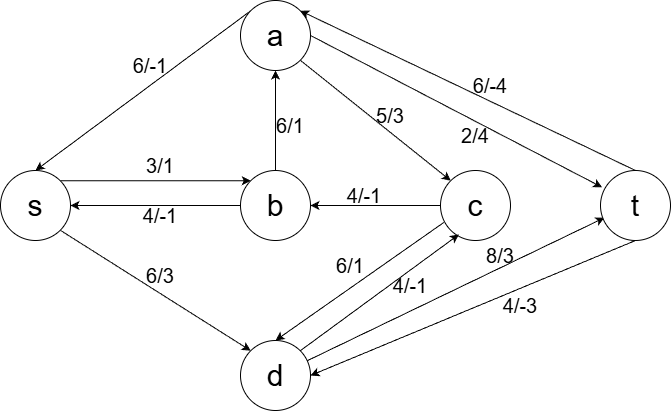

The diagram above was exported from draw.io. Its source (the exported page's mxGraphModel, read from the mxfile embedded in the PNG):
<mxGraphModel dx="1042" dy="552" grid="1" gridSize="10" guides="1" tooltips="1" connect="1" arrows="1" fold="1" page="1" pageScale="1" pageWidth="827" pageHeight="1169" math="0" shadow="0">
  <root>
    <mxCell id="0" />
    <mxCell id="1" parent="0" />
    <mxCell id="raH0EX4oEzzZn2tPv9AP-6" edge="1" parent="1" source="GDMB3E9ZJh3QbrN7cOA6-1" style="edgeStyle=orthogonalEdgeStyle;rounded=0;orthogonalLoop=1;jettySize=auto;html=1;exitX=1;exitY=0;exitDx=0;exitDy=0;entryX=0;entryY=0;entryDx=0;entryDy=0;endSize=6;strokeWidth=1;" target="raH0EX4oEzzZn2tPv9AP-2">
      <mxGeometry relative="1" as="geometry" />
    </mxCell>
    <mxCell id="raH0EX4oEzzZn2tPv9AP-9" edge="1" parent="1" source="GDMB3E9ZJh3QbrN7cOA6-1" style="rounded=0;orthogonalLoop=1;jettySize=auto;html=1;exitX=1;exitY=1;exitDx=0;exitDy=0;entryX=0;entryY=0;entryDx=0;entryDy=0;" target="raH0EX4oEzzZn2tPv9AP-3">
      <mxGeometry relative="1" as="geometry" />
    </mxCell>
    <mxCell id="WkvHxOYJVhodNRwMk85N-4" edge="1" parent="1" source="raH0EX4oEzzZn2tPv9AP-1" style="rounded=0;orthogonalLoop=1;jettySize=auto;html=1;exitX=0;exitY=0;exitDx=0;exitDy=0;entryX=0.5;entryY=0;entryDx=0;entryDy=0;" target="GDMB3E9ZJh3QbrN7cOA6-1">
      <mxGeometry relative="1" as="geometry" />
    </mxCell>
    <mxCell id="GDMB3E9ZJh3QbrN7cOA6-1" parent="1" style="ellipse;whiteSpace=wrap;html=1;aspect=fixed;" value="&lt;font style=&quot;font-size: 30px;&quot;&gt;s&lt;/font&gt;" vertex="1">
      <mxGeometry height="70" width="70" x="50" y="210" as="geometry" />
    </mxCell>
    <mxCell id="raH0EX4oEzzZn2tPv9AP-19" edge="1" parent="1" source="raH0EX4oEzzZn2tPv9AP-1" style="rounded=0;orthogonalLoop=1;jettySize=auto;html=1;exitX=1;exitY=1;exitDx=0;exitDy=0;entryX=0;entryY=0;entryDx=0;entryDy=0;" target="raH0EX4oEzzZn2tPv9AP-4">
      <mxGeometry relative="1" as="geometry" />
    </mxCell>
    <mxCell id="raH0EX4oEzzZn2tPv9AP-22" edge="1" parent="1" source="raH0EX4oEzzZn2tPv9AP-1" style="rounded=0;orthogonalLoop=1;jettySize=auto;html=1;exitX=1;exitY=0.5;exitDx=0;exitDy=0;entryX=0.023;entryY=0.24;entryDx=0;entryDy=0;endSize=6;strokeWidth=1;entryPerimeter=0;" target="raH0EX4oEzzZn2tPv9AP-5">
      <mxGeometry relative="1" as="geometry" />
    </mxCell>
    <mxCell id="raH0EX4oEzzZn2tPv9AP-1" parent="1" style="ellipse;whiteSpace=wrap;html=1;aspect=fixed;" value="&lt;font style=&quot;font-size: 30px;&quot;&gt;a&lt;/font&gt;" vertex="1">
      <mxGeometry height="70" width="70" x="290" y="40" as="geometry" />
    </mxCell>
    <mxCell id="raH0EX4oEzzZn2tPv9AP-13" edge="1" parent="1" source="raH0EX4oEzzZn2tPv9AP-2" style="edgeStyle=orthogonalEdgeStyle;rounded=0;orthogonalLoop=1;jettySize=auto;html=1;exitX=0.5;exitY=0;exitDx=0;exitDy=0;entryX=0.5;entryY=1;entryDx=0;entryDy=0;" target="raH0EX4oEzzZn2tPv9AP-1">
      <mxGeometry relative="1" as="geometry" />
    </mxCell>
    <mxCell id="raH0EX4oEzzZn2tPv9AP-15" edge="1" parent="1" source="raH0EX4oEzzZn2tPv9AP-4" style="rounded=0;orthogonalLoop=1;jettySize=auto;html=1;exitX=0;exitY=0.5;exitDx=0;exitDy=0;entryX=1;entryY=0.5;entryDx=0;entryDy=0;endSize=6;strokeWidth=1;" target="raH0EX4oEzzZn2tPv9AP-2">
      <mxGeometry relative="1" as="geometry" />
    </mxCell>
    <mxCell id="iCH6dfRP8qqzWsZD0kw1-4" edge="1" parent="1" source="raH0EX4oEzzZn2tPv9AP-2" style="edgeStyle=orthogonalEdgeStyle;rounded=0;orthogonalLoop=1;jettySize=auto;html=1;exitX=0;exitY=0.5;exitDx=0;exitDy=0;entryX=1;entryY=0.5;entryDx=0;entryDy=0;" target="GDMB3E9ZJh3QbrN7cOA6-1">
      <mxGeometry relative="1" as="geometry" />
    </mxCell>
    <mxCell id="raH0EX4oEzzZn2tPv9AP-2" parent="1" style="ellipse;whiteSpace=wrap;html=1;aspect=fixed;" value="&lt;font style=&quot;font-size: 30px;&quot;&gt;b&lt;/font&gt;" vertex="1">
      <mxGeometry height="70" width="70" x="290" y="210" as="geometry" />
    </mxCell>
    <mxCell id="raH0EX4oEzzZn2tPv9AP-24" edge="1" parent="1" source="raH0EX4oEzzZn2tPv9AP-3" style="rounded=0;orthogonalLoop=1;jettySize=auto;html=1;exitX=0.949;exitY=0.291;exitDx=0;exitDy=0;entryX=0.057;entryY=0.674;entryDx=0;entryDy=0;strokeWidth=1;endSize=6;entryPerimeter=0;exitPerimeter=0;" target="raH0EX4oEzzZn2tPv9AP-5">
      <mxGeometry relative="1" as="geometry" />
    </mxCell>
    <mxCell id="raH0EX4oEzzZn2tPv9AP-3" parent="1" style="ellipse;whiteSpace=wrap;html=1;aspect=fixed;" value="&lt;font style=&quot;font-size: 30px;&quot;&gt;d&lt;/font&gt;" vertex="1">
      <mxGeometry height="70" width="70" x="290" y="380" as="geometry" />
    </mxCell>
    <mxCell id="raH0EX4oEzzZn2tPv9AP-17" edge="1" parent="1" source="raH0EX4oEzzZn2tPv9AP-4" style="rounded=0;orthogonalLoop=1;jettySize=auto;html=1;exitX=0.046;exitY=0.743;exitDx=0;exitDy=0;entryX=0.5;entryY=0;entryDx=0;entryDy=0;endSize=6;strokeWidth=1;exitPerimeter=0;" target="raH0EX4oEzzZn2tPv9AP-3">
      <mxGeometry relative="1" as="geometry" />
    </mxCell>
    <mxCell id="raH0EX4oEzzZn2tPv9AP-4" parent="1" style="ellipse;whiteSpace=wrap;html=1;aspect=fixed;" value="&lt;font style=&quot;font-size: 30px;&quot;&gt;c&lt;/font&gt;" vertex="1">
      <mxGeometry height="70" width="70" x="490" y="210" as="geometry" />
    </mxCell>
    <mxCell id="iCH6dfRP8qqzWsZD0kw1-10" edge="1" parent="1" source="raH0EX4oEzzZn2tPv9AP-5" style="rounded=0;orthogonalLoop=1;jettySize=auto;html=1;exitX=0.5;exitY=1;exitDx=0;exitDy=0;entryX=1;entryY=0.5;entryDx=0;entryDy=0;" target="raH0EX4oEzzZn2tPv9AP-3">
      <mxGeometry relative="1" as="geometry" />
    </mxCell>
    <mxCell id="iCH6dfRP8qqzWsZD0kw1-11" edge="1" parent="1" source="raH0EX4oEzzZn2tPv9AP-5" style="rounded=0;orthogonalLoop=1;jettySize=auto;html=1;exitX=0.5;exitY=0;exitDx=0;exitDy=0;entryX=1;entryY=0;entryDx=0;entryDy=0;" target="raH0EX4oEzzZn2tPv9AP-1">
      <mxGeometry relative="1" as="geometry" />
    </mxCell>
    <mxCell id="raH0EX4oEzzZn2tPv9AP-5" parent="1" style="ellipse;whiteSpace=wrap;html=1;aspect=fixed;" value="&lt;font style=&quot;font-size: 30px;&quot;&gt;t&lt;/font&gt;" vertex="1">
      <mxGeometry height="70" width="70" x="650" y="210" as="geometry" />
    </mxCell>
    <mxCell id="raH0EX4oEzzZn2tPv9AP-11" parent="1" style="text;html=1;whiteSpace=wrap;strokeColor=none;fillColor=none;align=center;verticalAlign=middle;rounded=0;" value="&lt;font style=&quot;font-size: 20px;&quot;&gt;3/1&lt;/font&gt;" vertex="1">
      <mxGeometry height="30" width="60" x="180" y="190" as="geometry" />
    </mxCell>
    <mxCell id="raH0EX4oEzzZn2tPv9AP-12" parent="1" style="text;html=1;whiteSpace=wrap;strokeColor=none;fillColor=none;align=center;verticalAlign=middle;rounded=0;" value="&lt;font style=&quot;font-size: 20px;&quot;&gt;6/3&lt;/font&gt;" vertex="1">
      <mxGeometry height="30" width="60" x="180" y="300" as="geometry" />
    </mxCell>
    <mxCell id="raH0EX4oEzzZn2tPv9AP-14" parent="1" style="text;html=1;whiteSpace=wrap;strokeColor=none;fillColor=none;align=center;verticalAlign=middle;rounded=0;" value="&lt;font style=&quot;font-size: 20px;&quot;&gt;6/1&lt;/font&gt;" vertex="1">
      <mxGeometry height="30" width="60" x="310" y="150" as="geometry" />
    </mxCell>
    <mxCell id="raH0EX4oEzzZn2tPv9AP-16" parent="1" style="text;html=1;whiteSpace=wrap;strokeColor=none;fillColor=none;align=center;verticalAlign=middle;rounded=0;" value="&lt;font style=&quot;font-size: 20px;&quot;&gt;4/-1&lt;/font&gt;" vertex="1">
      <mxGeometry height="30" width="60" x="384" y="220" as="geometry" />
    </mxCell>
    <mxCell id="raH0EX4oEzzZn2tPv9AP-18" parent="1" style="text;html=1;whiteSpace=wrap;strokeColor=none;fillColor=none;align=center;verticalAlign=middle;rounded=0;" value="&lt;font style=&quot;font-size: 20px;&quot;&gt;6/1&lt;/font&gt;" vertex="1">
      <mxGeometry height="30" width="60" x="370" y="290" as="geometry" />
    </mxCell>
    <mxCell id="raH0EX4oEzzZn2tPv9AP-21" parent="1" style="text;html=1;whiteSpace=wrap;strokeColor=none;fillColor=none;align=center;verticalAlign=middle;rounded=0;" value="&lt;font style=&quot;font-size: 20px;&quot;&gt;5/3&lt;/font&gt;" vertex="1">
      <mxGeometry height="30" width="60" x="410" y="140" as="geometry" />
    </mxCell>
    <mxCell id="raH0EX4oEzzZn2tPv9AP-23" parent="1" style="text;html=1;whiteSpace=wrap;strokeColor=none;fillColor=none;align=center;verticalAlign=middle;rounded=0;" value="&lt;font style=&quot;font-size: 20px;&quot;&gt;2/4&lt;/font&gt;" vertex="1">
      <mxGeometry height="30" width="60" x="495" y="160" as="geometry" />
    </mxCell>
    <mxCell id="raH0EX4oEzzZn2tPv9AP-25" parent="1" style="text;html=1;whiteSpace=wrap;strokeColor=none;fillColor=none;align=center;verticalAlign=middle;rounded=0;" value="&lt;font style=&quot;font-size: 20px;&quot;&gt;8/3&lt;/font&gt;" vertex="1">
      <mxGeometry height="30" width="60" x="520" y="280" as="geometry" />
    </mxCell>
    <mxCell id="WkvHxOYJVhodNRwMk85N-6" parent="1" style="text;html=1;whiteSpace=wrap;strokeColor=none;fillColor=none;align=center;verticalAlign=middle;rounded=0;" value="&lt;font style=&quot;font-size: 20px;&quot;&gt;6/-1&lt;/font&gt;" vertex="1">
      <mxGeometry height="30" width="60" x="170" y="90" as="geometry" />
    </mxCell>
    <mxCell id="iCH6dfRP8qqzWsZD0kw1-5" edge="1" parent="1" source="raH0EX4oEzzZn2tPv9AP-3" style="rounded=0;orthogonalLoop=1;jettySize=auto;html=1;exitX=1;exitY=0;exitDx=0;exitDy=0;entryX=0.263;entryY=0.914;entryDx=0;entryDy=0;entryPerimeter=0;" target="raH0EX4oEzzZn2tPv9AP-4">
      <mxGeometry relative="1" as="geometry" />
    </mxCell>
    <mxCell id="iCH6dfRP8qqzWsZD0kw1-7" parent="1" style="text;html=1;whiteSpace=wrap;strokeColor=none;fillColor=none;align=center;verticalAlign=middle;rounded=0;" value="&lt;font style=&quot;font-size: 20px;&quot;&gt;4/-1&lt;/font&gt;" vertex="1">
      <mxGeometry height="30" width="60" x="180" y="240" as="geometry" />
    </mxCell>
    <mxCell id="iCH6dfRP8qqzWsZD0kw1-9" parent="1" style="text;html=1;whiteSpace=wrap;strokeColor=none;fillColor=none;align=center;verticalAlign=middle;rounded=0;" value="&lt;font style=&quot;font-size: 20px;&quot;&gt;4/-1&lt;/font&gt;" vertex="1">
      <mxGeometry height="30" width="60" x="430" y="310" as="geometry" />
    </mxCell>
    <mxCell id="iCH6dfRP8qqzWsZD0kw1-12" parent="1" style="text;html=1;whiteSpace=wrap;strokeColor=none;fillColor=none;align=center;verticalAlign=middle;rounded=0;" value="&lt;font style=&quot;font-size: 20px;&quot;&gt;6/-4&lt;/font&gt;" vertex="1">
      <mxGeometry height="30" width="60" x="510" y="110" as="geometry" />
    </mxCell>
    <mxCell id="iCH6dfRP8qqzWsZD0kw1-13" parent="1" style="text;html=1;whiteSpace=wrap;strokeColor=none;fillColor=none;align=center;verticalAlign=middle;rounded=0;" value="&lt;font style=&quot;font-size: 20px;&quot;&gt;4/-3&lt;/font&gt;" vertex="1">
      <mxGeometry height="30" width="60" x="540" y="330" as="geometry" />
    </mxCell>
  </root>
</mxGraphModel>